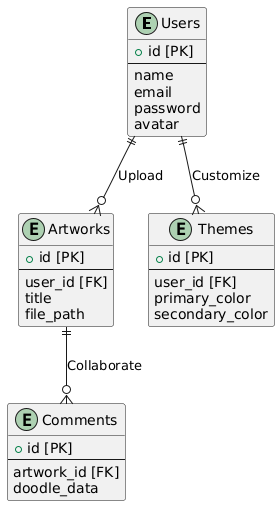

The diagram above was rendered by PlantUML. Its source (embedded in the PNG):
@startuml
entity Users {
  + id [PK]
  --
  name
  email
  password
  avatar
}

entity Artworks {
  + id [PK]
  --
  user_id [FK]
  title
  file_path
}

entity Themes {
  + id [PK]
  --
  user_id [FK]
  primary_color
  secondary_color
}

entity Comments {
  + id [PK]
  --
  artwork_id [FK]
  doodle_data
}

Users ||--o{ Artworks : "Upload"
Users ||--o{ Themes : "Customize"
Artworks ||--o{ Comments : "Collaborate"
@enduml